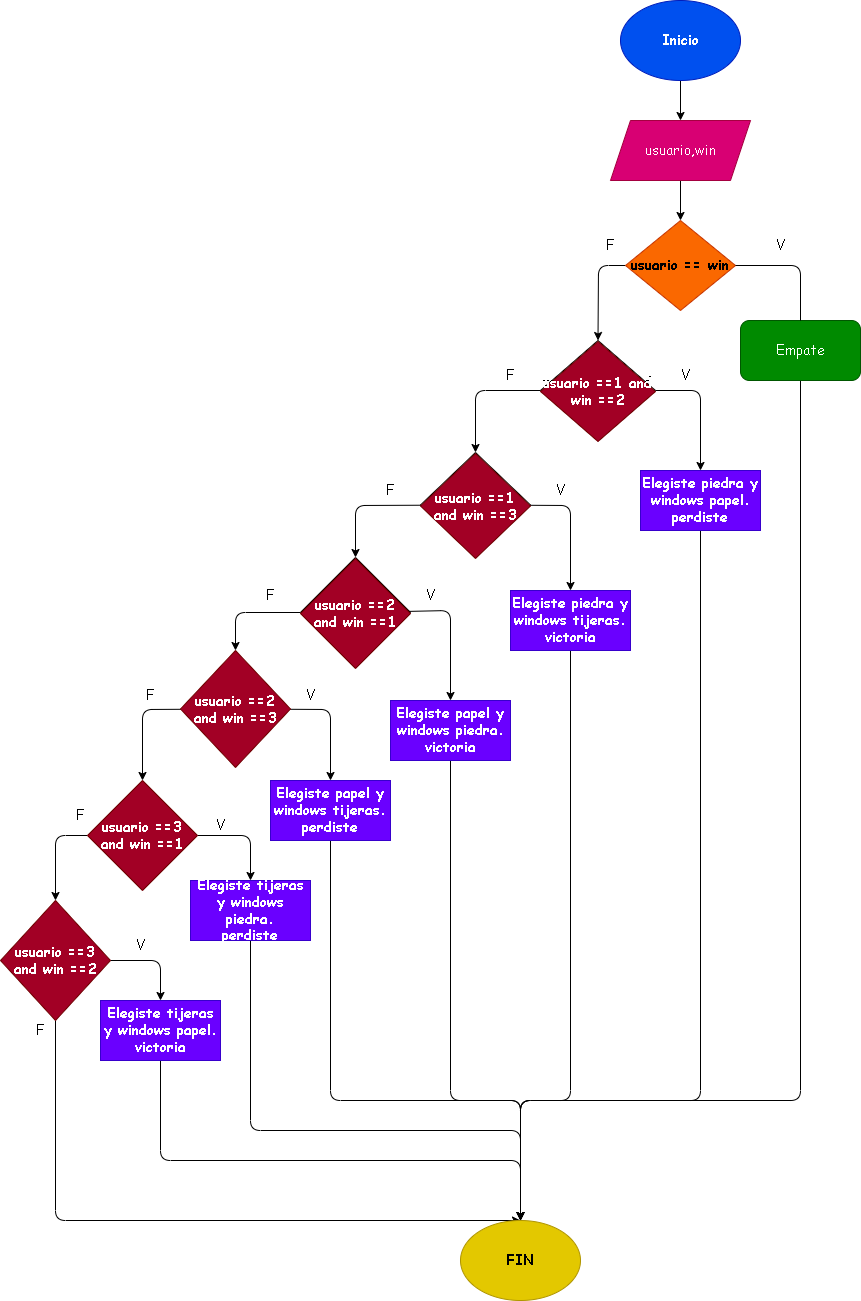

The diagram above was exported from draw.io. Its source (the exported page's mxGraphModel, read from the mxfile embedded in the PNG):
<mxGraphModel dx="1427" dy="420" grid="1" gridSize="10" guides="1" tooltips="1" connect="1" arrows="1" fold="1" page="1" pageScale="1" pageWidth="827" pageHeight="1169" math="0" shadow="0">
  <root>
    <mxCell id="0" />
    <mxCell id="1" parent="0" />
    <mxCell id="4" value="" style="edgeStyle=none;html=1;fontFamily=Comic Sans MS;fontSize=14;" edge="1" parent="1" source="2" target="3">
      <mxGeometry relative="1" as="geometry" />
    </mxCell>
    <mxCell id="2" value="Inicio" style="ellipse;whiteSpace=wrap;html=1;fontFamily=Comic Sans MS;fontStyle=1;fontSize=14;fillColor=#0050ef;fontColor=#ffffff;strokeColor=#001DBC;" vertex="1" parent="1">
      <mxGeometry x="120" y="80" width="120" height="80" as="geometry" />
    </mxCell>
    <mxCell id="6" value="" style="edgeStyle=none;html=1;fontFamily=Comic Sans MS;fontSize=14;" edge="1" parent="1" source="3" target="5">
      <mxGeometry relative="1" as="geometry" />
    </mxCell>
    <mxCell id="3" value="usuario,win" style="shape=parallelogram;perimeter=parallelogramPerimeter;whiteSpace=wrap;html=1;fixedSize=1;fontFamily=Comic Sans MS;fontSize=14;fillColor=#d80073;fontColor=#ffffff;strokeColor=#A50040;" vertex="1" parent="1">
      <mxGeometry x="110" y="200" width="140" height="60" as="geometry" />
    </mxCell>
    <mxCell id="12" style="edgeStyle=none;html=1;entryX=0.5;entryY=0;entryDx=0;entryDy=0;fontFamily=Comic Sans MS;fontSize=14;" edge="1" parent="1" source="5" target="7">
      <mxGeometry relative="1" as="geometry">
        <Array as="points">
          <mxPoint x="98" y="345" />
        </Array>
      </mxGeometry>
    </mxCell>
    <mxCell id="42" style="edgeStyle=none;html=1;entryX=0.5;entryY=0;entryDx=0;entryDy=0;fontFamily=Comic Sans MS;fontSize=14;startArrow=none;" edge="1" parent="1" source="45" target="32">
      <mxGeometry relative="1" as="geometry">
        <Array as="points">
          <mxPoint x="300" y="1180" />
          <mxPoint x="20" y="1180" />
        </Array>
      </mxGeometry>
    </mxCell>
    <mxCell id="5" value="usuario == win" style="rhombus;whiteSpace=wrap;html=1;fontFamily=Comic Sans MS;fontSize=14;fillColor=#fa6800;strokeColor=#C73500;fontStyle=1" vertex="1" parent="1">
      <mxGeometry x="125" y="300" width="110" height="90" as="geometry" />
    </mxCell>
    <mxCell id="10" style="edgeStyle=none;html=1;entryX=0.5;entryY=0;entryDx=0;entryDy=0;fontFamily=Comic Sans MS;fontSize=14;fontStyle=1" edge="1" parent="1" source="7" target="9">
      <mxGeometry relative="1" as="geometry">
        <Array as="points">
          <mxPoint x="-25" y="470" />
        </Array>
      </mxGeometry>
    </mxCell>
    <mxCell id="11" style="edgeStyle=none;html=1;entryX=0.5;entryY=0;entryDx=0;entryDy=0;fontFamily=Comic Sans MS;fontSize=14;fontStyle=1" edge="1" parent="1" source="7" target="8">
      <mxGeometry relative="1" as="geometry">
        <Array as="points">
          <mxPoint x="200" y="470" />
        </Array>
      </mxGeometry>
    </mxCell>
    <mxCell id="7" value="&lt;span&gt;usuario ==1 and win ==2&lt;/span&gt;" style="rhombus;whiteSpace=wrap;html=1;fontFamily=Comic Sans MS;fontSize=14;fontStyle=1" vertex="1" parent="1">
      <mxGeometry x="40" y="420" width="115" height="100" as="geometry" />
    </mxCell>
    <mxCell id="38" style="edgeStyle=none;html=1;entryX=0.5;entryY=0;entryDx=0;entryDy=0;fontFamily=Comic Sans MS;fontSize=14;fontStyle=1" edge="1" parent="1" source="8" target="32">
      <mxGeometry relative="1" as="geometry">
        <Array as="points">
          <mxPoint x="200" y="1180" />
          <mxPoint x="20" y="1180" />
        </Array>
      </mxGeometry>
    </mxCell>
    <mxCell id="8" value="Elegiste piedra y windows papel.&lt;br&gt;perdiste" style="rounded=0;whiteSpace=wrap;html=1;fontFamily=Comic Sans MS;fontSize=14;fillColor=#6a00ff;fontColor=#ffffff;strokeColor=#3700CC;fontStyle=1" vertex="1" parent="1">
      <mxGeometry x="140" y="550" width="120" height="60" as="geometry" />
    </mxCell>
    <mxCell id="14" style="edgeStyle=none;html=1;entryX=0.5;entryY=0;entryDx=0;entryDy=0;fontFamily=Comic Sans MS;fontSize=14;fontStyle=1" edge="1" parent="1" source="9" target="13">
      <mxGeometry relative="1" as="geometry">
        <Array as="points">
          <mxPoint x="70" y="585" />
        </Array>
      </mxGeometry>
    </mxCell>
    <mxCell id="16" style="edgeStyle=none;html=1;entryX=0.5;entryY=0;entryDx=0;entryDy=0;fontFamily=Comic Sans MS;fontSize=14;fontStyle=1" edge="1" parent="1" source="9" target="15">
      <mxGeometry relative="1" as="geometry">
        <Array as="points">
          <mxPoint x="-145" y="585" />
        </Array>
      </mxGeometry>
    </mxCell>
    <mxCell id="9" value="usuario ==1 and win ==3" style="rhombus;whiteSpace=wrap;html=1;fontFamily=Comic Sans MS;fontSize=14;fontStyle=1" vertex="1" parent="1">
      <mxGeometry x="-80" y="532" width="110" height="105" as="geometry" />
    </mxCell>
    <mxCell id="37" style="edgeStyle=none;html=1;entryX=0.5;entryY=0;entryDx=0;entryDy=0;fontFamily=Comic Sans MS;fontSize=14;fontStyle=1" edge="1" parent="1" source="13" target="32">
      <mxGeometry relative="1" as="geometry">
        <Array as="points">
          <mxPoint x="70" y="1180" />
          <mxPoint x="20" y="1180" />
        </Array>
      </mxGeometry>
    </mxCell>
    <mxCell id="13" value="Elegiste piedra y windows tijeras.&lt;br&gt;victoria" style="rounded=0;whiteSpace=wrap;html=1;fontFamily=Comic Sans MS;fontSize=14;fillColor=#6a00ff;fontColor=#ffffff;strokeColor=#3700CC;fontStyle=1" vertex="1" parent="1">
      <mxGeometry x="10" y="670" width="120" height="60" as="geometry" />
    </mxCell>
    <mxCell id="18" style="edgeStyle=none;html=1;entryX=0.5;entryY=0;entryDx=0;entryDy=0;fontFamily=Comic Sans MS;fontSize=14;fontStyle=1" edge="1" parent="1" source="15" target="17">
      <mxGeometry relative="1" as="geometry">
        <Array as="points">
          <mxPoint x="-50" y="690" />
        </Array>
      </mxGeometry>
    </mxCell>
    <mxCell id="21" style="edgeStyle=none;html=1;entryX=0.5;entryY=0;entryDx=0;entryDy=0;fontFamily=Comic Sans MS;fontSize=14;fontStyle=1" edge="1" parent="1" source="15" target="19">
      <mxGeometry relative="1" as="geometry">
        <Array as="points">
          <mxPoint x="-265" y="692" />
        </Array>
      </mxGeometry>
    </mxCell>
    <mxCell id="15" value="&lt;span&gt;usuario ==2 and win ==1&lt;/span&gt;" style="rhombus;whiteSpace=wrap;html=1;fontFamily=Comic Sans MS;fontSize=14;fontStyle=1" vertex="1" parent="1">
      <mxGeometry x="-200" y="637" width="110" height="110" as="geometry" />
    </mxCell>
    <mxCell id="36" style="edgeStyle=none;html=1;entryX=0.5;entryY=0;entryDx=0;entryDy=0;fontFamily=Comic Sans MS;fontSize=14;fontStyle=1" edge="1" parent="1" source="17" target="32">
      <mxGeometry relative="1" as="geometry">
        <Array as="points">
          <mxPoint x="-50" y="1180" />
          <mxPoint x="20" y="1180" />
        </Array>
      </mxGeometry>
    </mxCell>
    <mxCell id="17" value="Elegiste papel y windows piedra.&lt;br&gt;victoria" style="rounded=0;whiteSpace=wrap;html=1;fontFamily=Comic Sans MS;fontSize=14;fillColor=#6a00ff;fontColor=#ffffff;strokeColor=#3700CC;fontStyle=1" vertex="1" parent="1">
      <mxGeometry x="-110" y="780" width="120" height="60" as="geometry" />
    </mxCell>
    <mxCell id="23" style="edgeStyle=none;html=1;entryX=0.5;entryY=0;entryDx=0;entryDy=0;fontFamily=Comic Sans MS;fontSize=14;fontStyle=1" edge="1" parent="1" source="19" target="22">
      <mxGeometry relative="1" as="geometry">
        <Array as="points">
          <mxPoint x="-170" y="789" />
        </Array>
      </mxGeometry>
    </mxCell>
    <mxCell id="27" style="edgeStyle=none;html=1;entryX=0.5;entryY=0;entryDx=0;entryDy=0;fontFamily=Comic Sans MS;fontSize=14;fontStyle=1" edge="1" parent="1" source="19" target="24">
      <mxGeometry relative="1" as="geometry">
        <Array as="points">
          <mxPoint x="-358" y="789" />
        </Array>
      </mxGeometry>
    </mxCell>
    <mxCell id="19" value="&lt;span&gt;usuario ==2 and win ==3&lt;/span&gt;" style="rhombus;whiteSpace=wrap;html=1;fontFamily=Comic Sans MS;fontSize=14;fontStyle=1;fillColor=#a20025;fontColor=#ffffff;strokeColor=#6F0000;" vertex="1" parent="1">
      <mxGeometry x="-320" y="730" width="110" height="117" as="geometry" />
    </mxCell>
    <mxCell id="35" style="edgeStyle=none;html=1;entryX=0.5;entryY=0;entryDx=0;entryDy=0;fontFamily=Comic Sans MS;fontSize=14;fontStyle=1" edge="1" parent="1" source="22" target="32">
      <mxGeometry relative="1" as="geometry">
        <Array as="points">
          <mxPoint x="-170" y="1180" />
          <mxPoint x="20" y="1180" />
        </Array>
      </mxGeometry>
    </mxCell>
    <mxCell id="22" value="Elegiste papel y windows tijeras.&lt;br&gt;perdiste" style="rounded=0;whiteSpace=wrap;html=1;fontFamily=Comic Sans MS;fontSize=14;fillColor=#6a00ff;fontColor=#ffffff;strokeColor=#3700CC;fontStyle=1" vertex="1" parent="1">
      <mxGeometry x="-230" y="860" width="120" height="60" as="geometry" />
    </mxCell>
    <mxCell id="26" style="edgeStyle=none;html=1;entryX=0.5;entryY=0;entryDx=0;entryDy=0;fontFamily=Comic Sans MS;fontSize=14;fontStyle=1" edge="1" parent="1" source="24" target="25">
      <mxGeometry relative="1" as="geometry">
        <Array as="points">
          <mxPoint x="-250" y="915" />
        </Array>
      </mxGeometry>
    </mxCell>
    <mxCell id="29" style="edgeStyle=none;html=1;entryX=0.5;entryY=0;entryDx=0;entryDy=0;fontFamily=Comic Sans MS;fontSize=14;fontStyle=1" edge="1" parent="1" source="24" target="28">
      <mxGeometry relative="1" as="geometry">
        <Array as="points">
          <mxPoint x="-445" y="915" />
        </Array>
      </mxGeometry>
    </mxCell>
    <mxCell id="24" value="&lt;span&gt;usuario ==3 and win ==1&lt;/span&gt;" style="rhombus;whiteSpace=wrap;html=1;fontFamily=Comic Sans MS;fontSize=14;fillColor=#a20025;fontColor=#ffffff;strokeColor=#6F0000;fontStyle=1" vertex="1" parent="1">
      <mxGeometry x="-413" y="860" width="110" height="110" as="geometry" />
    </mxCell>
    <mxCell id="33" style="edgeStyle=none;html=1;entryX=0.5;entryY=0;entryDx=0;entryDy=0;fontFamily=Comic Sans MS;fontSize=14;fontStyle=1" edge="1" parent="1" source="25" target="32">
      <mxGeometry relative="1" as="geometry">
        <Array as="points">
          <mxPoint x="-250" y="1210" />
          <mxPoint x="20" y="1210" />
        </Array>
      </mxGeometry>
    </mxCell>
    <mxCell id="25" value="Elegiste tijeras y windows piedra.&lt;br&gt;perdiste" style="rounded=0;whiteSpace=wrap;html=1;fontFamily=Comic Sans MS;fontSize=14;fillColor=#6a00ff;fontColor=#ffffff;strokeColor=#3700CC;fontStyle=1" vertex="1" parent="1">
      <mxGeometry x="-310" y="960" width="120" height="60" as="geometry" />
    </mxCell>
    <mxCell id="31" style="edgeStyle=none;html=1;entryX=0.5;entryY=0;entryDx=0;entryDy=0;fontFamily=Comic Sans MS;fontSize=14;fontStyle=1" edge="1" parent="1" source="28" target="30">
      <mxGeometry relative="1" as="geometry">
        <Array as="points">
          <mxPoint x="-340" y="1040" />
        </Array>
      </mxGeometry>
    </mxCell>
    <mxCell id="61" style="edgeStyle=none;html=1;entryX=0.5;entryY=0;entryDx=0;entryDy=0;fontFamily=Comic Sans MS;fontSize=14;" edge="1" parent="1" source="28" target="32">
      <mxGeometry relative="1" as="geometry">
        <Array as="points">
          <mxPoint x="-445" y="1300" />
        </Array>
      </mxGeometry>
    </mxCell>
    <mxCell id="28" value="&lt;span&gt;usuario ==3 and win ==2&lt;/span&gt;" style="rhombus;whiteSpace=wrap;html=1;fontFamily=Comic Sans MS;fontSize=14;fillColor=#a20025;fontColor=#ffffff;strokeColor=#6F0000;fontStyle=1" vertex="1" parent="1">
      <mxGeometry x="-500" y="980" width="110" height="120" as="geometry" />
    </mxCell>
    <mxCell id="34" style="edgeStyle=none;html=1;entryX=0.5;entryY=0;entryDx=0;entryDy=0;fontFamily=Comic Sans MS;fontSize=14;fontStyle=1" edge="1" parent="1" source="30" target="32">
      <mxGeometry relative="1" as="geometry">
        <Array as="points">
          <mxPoint x="-340" y="1240" />
          <mxPoint x="20" y="1240" />
        </Array>
      </mxGeometry>
    </mxCell>
    <mxCell id="30" value="Elegiste tijeras y windows papel.&lt;br&gt;victoria" style="rounded=0;whiteSpace=wrap;html=1;fontFamily=Comic Sans MS;fontSize=14;fillColor=#6a00ff;fontColor=#ffffff;strokeColor=#3700CC;fontStyle=1" vertex="1" parent="1">
      <mxGeometry x="-400" y="1080" width="120" height="60" as="geometry" />
    </mxCell>
    <mxCell id="32" value="FIN" style="ellipse;whiteSpace=wrap;html=1;fontFamily=Comic Sans MS;fontSize=14;fontStyle=1;fillColor=#e3c800;fontColor=#000000;strokeColor=#B09500;" vertex="1" parent="1">
      <mxGeometry x="-40" y="1300" width="120" height="80" as="geometry" />
    </mxCell>
    <mxCell id="39" value="&lt;span&gt;usuario ==1 and win ==2&lt;/span&gt;" style="rhombus;whiteSpace=wrap;html=1;fontFamily=Comic Sans MS;fontSize=14;fillColor=#a20025;fontColor=#ffffff;strokeColor=#6F0000;fontStyle=1" vertex="1" parent="1">
      <mxGeometry x="40" y="421" width="115" height="100" as="geometry" />
    </mxCell>
    <mxCell id="40" value="usuario ==1 and win ==3" style="rhombus;whiteSpace=wrap;html=1;fontFamily=Comic Sans MS;fontSize=14;fillColor=#a20025;fontColor=#ffffff;strokeColor=#6F0000;fontStyle=1" vertex="1" parent="1">
      <mxGeometry x="-80" y="533" width="110" height="105" as="geometry" />
    </mxCell>
    <mxCell id="41" value="&lt;span&gt;usuario ==2 and win ==1&lt;/span&gt;" style="rhombus;whiteSpace=wrap;html=1;fontFamily=Comic Sans MS;fontSize=14;fillColor=#a20025;fontColor=#ffffff;strokeColor=#6F0000;fontStyle=1" vertex="1" parent="1">
      <mxGeometry x="-200" y="638" width="110" height="110" as="geometry" />
    </mxCell>
    <mxCell id="43" value="F" style="text;html=1;strokeColor=none;fillColor=none;align=center;verticalAlign=middle;whiteSpace=wrap;rounded=0;fontFamily=Comic Sans MS;fontSize=14;" vertex="1" parent="1">
      <mxGeometry x="80" y="310" width="60" height="30" as="geometry" />
    </mxCell>
    <mxCell id="44" value="V" style="text;html=1;strokeColor=none;fillColor=none;align=center;verticalAlign=middle;whiteSpace=wrap;rounded=0;fontFamily=Comic Sans MS;fontSize=14;" vertex="1" parent="1">
      <mxGeometry x="250" y="310" width="60" height="30" as="geometry" />
    </mxCell>
    <mxCell id="45" value="Empate" style="rounded=1;whiteSpace=wrap;html=1;fontFamily=Comic Sans MS;fontSize=14;fillColor=#008a00;fontColor=#ffffff;strokeColor=#005700;" vertex="1" parent="1">
      <mxGeometry x="240" y="400" width="120" height="60" as="geometry" />
    </mxCell>
    <mxCell id="46" value="" style="edgeStyle=none;html=1;entryX=0.5;entryY=0;entryDx=0;entryDy=0;fontFamily=Comic Sans MS;fontSize=14;endArrow=none;" edge="1" parent="1" source="5" target="45">
      <mxGeometry relative="1" as="geometry">
        <mxPoint x="235" y="345" as="sourcePoint" />
        <mxPoint x="20" y="1300" as="targetPoint" />
        <Array as="points">
          <mxPoint x="300" y="345" />
        </Array>
      </mxGeometry>
    </mxCell>
    <mxCell id="48" value="F" style="text;html=1;strokeColor=none;fillColor=none;align=center;verticalAlign=middle;whiteSpace=wrap;rounded=0;fontFamily=Comic Sans MS;fontSize=14;" vertex="1" parent="1">
      <mxGeometry x="-450" y="880" width="60" height="30" as="geometry" />
    </mxCell>
    <mxCell id="49" value="F" style="text;html=1;strokeColor=none;fillColor=none;align=center;verticalAlign=middle;whiteSpace=wrap;rounded=0;fontFamily=Comic Sans MS;fontSize=14;" vertex="1" parent="1">
      <mxGeometry x="-380" y="760" width="60" height="30" as="geometry" />
    </mxCell>
    <mxCell id="50" value="F" style="text;html=1;strokeColor=none;fillColor=none;align=center;verticalAlign=middle;whiteSpace=wrap;rounded=0;fontFamily=Comic Sans MS;fontSize=14;" vertex="1" parent="1">
      <mxGeometry x="-260" y="660" width="60" height="30" as="geometry" />
    </mxCell>
    <mxCell id="51" value="F" style="text;html=1;strokeColor=none;fillColor=none;align=center;verticalAlign=middle;whiteSpace=wrap;rounded=0;fontFamily=Comic Sans MS;fontSize=14;" vertex="1" parent="1">
      <mxGeometry x="-140" y="555" width="60" height="30" as="geometry" />
    </mxCell>
    <mxCell id="52" value="F" style="text;html=1;strokeColor=none;fillColor=none;align=center;verticalAlign=middle;whiteSpace=wrap;rounded=0;fontFamily=Comic Sans MS;fontSize=14;" vertex="1" parent="1">
      <mxGeometry x="-20" y="440" width="60" height="30" as="geometry" />
    </mxCell>
    <mxCell id="54" value="V" style="text;html=1;strokeColor=none;fillColor=none;align=center;verticalAlign=middle;whiteSpace=wrap;rounded=0;fontFamily=Comic Sans MS;fontSize=14;" vertex="1" parent="1">
      <mxGeometry x="-310" y="890" width="60" height="30" as="geometry" />
    </mxCell>
    <mxCell id="55" value="V" style="text;html=1;strokeColor=none;fillColor=none;align=center;verticalAlign=middle;whiteSpace=wrap;rounded=0;fontFamily=Comic Sans MS;fontSize=14;" vertex="1" parent="1">
      <mxGeometry x="-220" y="760" width="60" height="30" as="geometry" />
    </mxCell>
    <mxCell id="56" value="V" style="text;html=1;strokeColor=none;fillColor=none;align=center;verticalAlign=middle;whiteSpace=wrap;rounded=0;fontFamily=Comic Sans MS;fontSize=14;" vertex="1" parent="1">
      <mxGeometry x="-100" y="660" width="60" height="30" as="geometry" />
    </mxCell>
    <mxCell id="57" value="V" style="text;html=1;strokeColor=none;fillColor=none;align=center;verticalAlign=middle;whiteSpace=wrap;rounded=0;fontFamily=Comic Sans MS;fontSize=14;" vertex="1" parent="1">
      <mxGeometry x="30" y="555" width="60" height="30" as="geometry" />
    </mxCell>
    <mxCell id="58" value="V" style="text;html=1;strokeColor=none;fillColor=none;align=center;verticalAlign=middle;whiteSpace=wrap;rounded=0;fontFamily=Comic Sans MS;fontSize=14;" vertex="1" parent="1">
      <mxGeometry x="155" y="440" width="60" height="30" as="geometry" />
    </mxCell>
    <mxCell id="59" value="V" style="text;html=1;strokeColor=none;fillColor=none;align=center;verticalAlign=middle;whiteSpace=wrap;rounded=0;fontFamily=Comic Sans MS;fontSize=14;" vertex="1" parent="1">
      <mxGeometry x="-390" y="1010" width="60" height="30" as="geometry" />
    </mxCell>
    <mxCell id="60" value="F" style="text;html=1;strokeColor=none;fillColor=none;align=center;verticalAlign=middle;whiteSpace=wrap;rounded=0;fontFamily=Comic Sans MS;fontSize=14;" vertex="1" parent="1">
      <mxGeometry x="-490" y="1095" width="60" height="30" as="geometry" />
    </mxCell>
  </root>
</mxGraphModel>